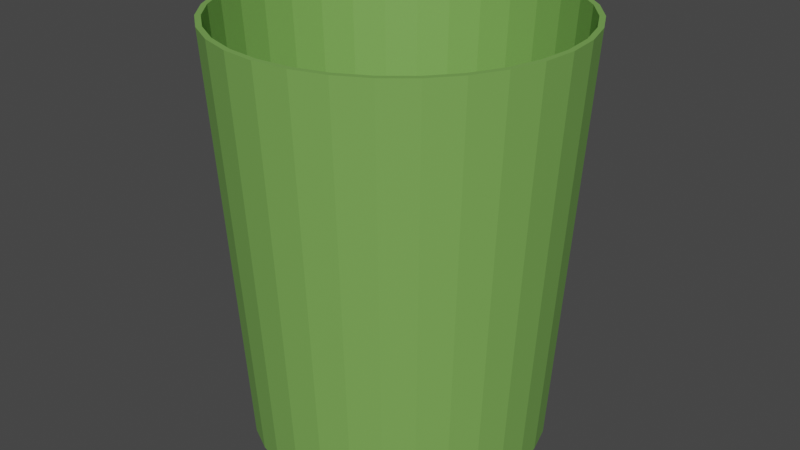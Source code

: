 # Source: bin.blend  (saved by Blender 2.80.75; exported with 4.5.12 LTS)
import bpy
from mathutils import Matrix  # noqa: F401  (used for matrix-valued properties, if any)

bpy.ops.wm.read_factory_settings(use_empty=True)
scene = bpy.context.scene
scene.name = 'Scene'

# ---- collections
col_collection = bpy.data.collections.new('Collection'); scene.collection.children.link(col_collection)

# ---- materials (node trees are filled in below, after node groups)
mat_bin = bpy.data.materials.new('Bin')

# ---- material node trees
mat_bin.use_nodes = True; mat_bin.node_tree.nodes.clear()
_N = mat_bin.node_tree.nodes; _L = mat_bin.node_tree.links
n0 = _N.new('ShaderNodeOutputMaterial'); n0.name = 'マテリアル出力'; n0.location = (300, 300)
n1 = _N.new('ShaderNodeBsdfPrincipled'); n1.name = 'プリンシプルBSDF'; n1.location = (10, 300)
n1.distribution = 'GGX'
n1.subsurface_method = 'BURLEY'
n1.inputs[0].default_value = (0.1929, 0.4109, 0.0896, 1.0)
n1.inputs[3].default_value = 1.45
n1.inputs[27].default_value = (0.0, 0.0, 0.0, 1.0)
n1.inputs[28].default_value = 1.0
_L.new(n1.outputs[0], n0.inputs[0])
n0.is_active_output = True

# ---- world
world_world = bpy.data.worlds.new('World'); scene.world = world_world
world_world.use_nodes = True; world_world.node_tree.nodes.clear()
_N = world_world.node_tree.nodes; _L = world_world.node_tree.links
n0 = _N.new('ShaderNodeOutputWorld'); n0.name = 'World Output'; n0.location = (300, 300)
n1 = _N.new('ShaderNodeBackground'); n1.name = 'Background'; n1.location = (10, 300)
n1.inputs[0].default_value = (0.05088, 0.05088, 0.05088, 1.0)
_L.new(n1.outputs[0], n0.inputs[0])
n0.is_active_output = True
world_world.color = (0.05088, 0.05088, 0.05088)
world_world.use_sun_shadow = False
world_world.sun_shadow_jitter_overblur = 0.0

# ---- meshes
me_x = bpy.data.meshes.new('円柱')
me_x.from_pydata([(9.386e-11, 0.06588, 0.0019), (0.01285, 0.06461, 0.0019), (0.02521, 0.06086, 0.0019), (0.0366, 0.05477, 0.0019), (0.04658, 0.04658, 0.0019), (0.05477, 0.0366, 0.0019), (0.06086, 0.02521, 0.0019), (0.06461, 0.01285, 0.0019), (0.06588, 8.536e-09, 0.0019), (0.06461, -0.01285, 0.0019), (0.06086, -0.02521, 0.0019), (0.05477, -0.0366, 0.0019), (0.04658, -0.04658, 0.0019), (0.0366, -0.05477, 0.0019), (0.02521, -0.06086, 0.0019), (0.01285, -0.06461, 0.0019), (-2.137e-08, -0.06588, 0.0019), (-0.01285, -0.06461, 0.0019), (-0.02521, -0.06086, 0.0019), (-0.0366, -0.05477, 0.0019), (-0.04658, -0.04658, 0.0019), (-0.05477, -0.0366, 0.0019), (-0.06086, -0.02521, 0.0019), (-0.06461, -0.01285, 0.0019), (-0.06588, 6.717e-08, 0.0019), (-0.06461, 0.01285, 0.0019), (-0.06086, 0.02521, 0.0019), (-0.05477, 0.0366, 0.0019), (-0.04658, 0.04658, 0.0019), (-0.0366, 0.05477, 0.0019), (-0.02521, 0.06086, 0.0019), (-0.01285, 0.06461, 0.0019), (9.386e-11, 0.068, 7.451e-09), (0.0, 0.08, 0.19), (0.01327, 0.06669, 7.451e-09), (0.01561, 0.07846, 0.19), (0.02602, 0.06282, 7.451e-09), (0.03061, 0.07391, 0.19), (0.03778, 0.05654, 7.451e-09), (0.04445, 0.06652, 0.19), (0.04808, 0.04808, 7.451e-09), (0.05657, 0.05657, 0.19), (0.05654, 0.03778, 7.451e-09), (0.06652, 0.04445, 0.19), (0.06282, 0.02602, 7.451e-09), (0.07391, 0.03061, 0.19), (0.06669, 0.01327, 7.451e-09), (0.07846, 0.01561, 0.19), (0.068, 8.696e-09, 7.451e-09), (0.08, 6.04e-09, 0.19), (0.06669, -0.01327, 7.451e-09), (0.07846, -0.01561, 0.19), (0.06282, -0.02602, 7.451e-09), (0.07391, -0.03061, 0.19), (0.05654, -0.03778, 7.451e-09), (0.06652, -0.04445, 0.19), (0.04808, -0.04808, 7.451e-09), (0.05657, -0.05657, 0.19), (0.03778, -0.05654, 7.451e-09), (0.04445, -0.06652, 0.19), (0.02602, -0.06282, 7.451e-09), (0.03061, -0.07391, 0.19), (0.01327, -0.06669, 7.451e-09), (0.01561, -0.07846, 0.19), (-2.206e-08, -0.068, 7.451e-09), (-2.607e-08, -0.08, 0.19), (-0.01327, -0.06669, 7.451e-09), (-0.01561, -0.07846, 0.19), (-0.02602, -0.06282, 7.451e-09), (-0.03061, -0.07391, 0.19), (-0.03778, -0.05654, 7.451e-09), (-0.04445, -0.06652, 0.19), (-0.04808, -0.04808, 7.451e-09), (-0.05657, -0.05657, 0.19), (-0.05654, -0.03778, 7.451e-09), (-0.06652, -0.04445, 0.19), (-0.06282, -0.02602, 7.451e-09), (-0.07391, -0.03061, 0.19), (-0.06669, -0.01327, 7.451e-09), (-0.07846, -0.01561, 0.19), (-0.068, 6.922e-08, 7.451e-09), (-0.08, 7.725e-08, 0.19), (-0.06669, 0.01327, 7.451e-09), (-0.07846, 0.01561, 0.19), (-0.06282, 0.02602, 7.451e-09), (-0.07391, 0.03061, 0.19), (-0.05654, 0.03778, 7.451e-09), (-0.06652, 0.04445, 0.19), (-0.04808, 0.04808, 7.451e-09), (-0.05657, 0.05657, 0.19), (-0.03778, 0.05654, 7.451e-09), (-0.04445, 0.06652, 0.19), (-0.02602, 0.06282, 7.451e-09), (-0.03061, 0.07391, 0.19), (-0.01327, 0.06669, 7.451e-09), (-0.01561, 0.07846, 0.19), (0.06444, -0.04306, 0.19), (0.0, 0.0775, 0.19), (-0.01512, 0.07601, 0.19), (-0.02966, 0.0716, 0.19), (-0.0716, -0.02966, 0.19), (-0.06444, -0.04306, 0.19), (-0.07601, -0.01512, 0.19), (-0.0548, -0.0548, 0.19), (-0.01512, -0.07601, 0.19), (-2.525e-08, -0.0775, 0.19), (-0.02966, -0.0716, 0.19), (0.07601, 0.01512, 0.19), (0.04306, 0.06444, 0.19), (0.0775, 5.851e-09, 0.19), (0.0716, 0.02966, 0.19), (0.01512, -0.07601, 0.19), (-0.0548, 0.0548, 0.19), (-0.04306, 0.06444, 0.19), (-0.06444, 0.04306, 0.19), (0.07601, -0.01512, 0.19), (0.04306, -0.06444, 0.19), (0.0548, -0.0548, 0.19), (0.0716, -0.02966, 0.19), (-0.0775, 7.483e-08, 0.19), (-0.04306, -0.06444, 0.19), (-0.07601, 0.01512, 0.19), (0.0548, 0.0548, 0.19), (0.02966, -0.0716, 0.19), (0.06444, 0.04306, 0.19), (-0.0716, 0.02966, 0.19), (0.02966, 0.0716, 0.19), (0.01512, 0.07601, 0.19), (-9.194e-10, 0.06588, 7.451e-09), (0.01285, 0.06461, 7.451e-09), (0.02521, 0.06086, 7.451e-09), (0.0366, 0.05477, 7.451e-09), (0.04658, 0.04658, 7.451e-09), (0.05477, 0.0366, 7.451e-09), (0.06086, 0.02521, 7.451e-09), (0.06461, 0.01285, 7.451e-09), (0.06588, 7.652e-08, 7.451e-09), (0.06461, -0.01285, 7.451e-09), (0.06086, -0.02521, 7.451e-09), (0.05477, -0.0366, 7.451e-09), (0.04658, -0.04658, 7.451e-09), (0.0366, -0.05477, 7.451e-09), (0.02521, -0.06086, 7.451e-09), (0.01285, -0.06461, 7.451e-09), (2.112e-08, -0.06588, 7.451e-09), (-0.01285, -0.06461, 7.451e-09), (-0.02521, -0.06086, 7.451e-09), (-0.0366, -0.05477, 7.451e-09), (-0.04658, -0.04658, 7.451e-09), (-0.05477, -0.0366, 7.451e-09), (-0.06086, -0.02521, 7.451e-09), (-0.06461, -0.01285, 7.451e-09), (-0.06588, 1.015e-08, 7.451e-09), (-0.06461, 0.01285, 7.451e-09), (-0.06086, 0.02521, 7.451e-09), (-0.05477, 0.0366, 7.451e-09), (-0.04658, 0.04658, 7.451e-09), (-0.0366, 0.05477, 7.451e-09), (-0.02521, 0.06086, 7.451e-09), (-0.01285, 0.06461, 7.451e-09), (-9.194e-10, 0.06588, 0.00095), (0.01285, 0.06461, 0.00095), (0.02521, 0.06086, 0.00095), (0.0366, 0.05477, 0.00095), (0.04658, 0.04658, 0.00095), (0.05477, 0.0366, 0.00095), (0.06086, 0.02521, 0.00095), (0.06461, 0.01285, 0.00095), (0.06588, 7.652e-08, 0.00095), (0.06461, -0.01285, 0.00095), (0.06086, -0.02521, 0.00095), (0.05477, -0.0366, 0.00095), (0.04658, -0.04658, 0.00095), (0.0366, -0.05477, 0.00095), (0.02521, -0.06086, 0.00095), (0.01285, -0.06461, 0.00095), (2.112e-08, -0.06588, 0.00095), (-0.01285, -0.06461, 0.00095), (-0.02521, -0.06086, 0.00095), (-0.0366, -0.05477, 0.00095), (-0.04658, -0.04658, 0.00095), (-0.05477, -0.0366, 0.00095), (-0.06086, -0.02521, 0.00095), (-0.06461, -0.01285, 0.00095), (-0.06588, 1.015e-08, 0.00095), (-0.06461, 0.01285, 0.00095), (-0.06086, 0.02521, 0.00095), (-0.05477, 0.0366, 0.00095), (-0.04658, 0.04658, 0.00095), (-0.0366, 0.05477, 0.00095), (-0.02521, 0.06086, 0.00095), (-0.01285, 0.06461, 0.00095)], [], [(0, 1, 127, 97), (1, 2, 126, 127), (2, 3, 108, 126), (3, 4, 122, 108), (4, 5, 124, 122), (5, 6, 110, 124), (6, 7, 107, 110), (7, 8, 109, 107), (8, 9, 115, 109), (9, 10, 118, 115), (10, 11, 96, 118), (11, 12, 117, 96), (12, 13, 116, 117), (13, 14, 123, 116), (14, 15, 111, 123), (15, 16, 105, 111), (16, 17, 104, 105), (17, 18, 106, 104), (18, 19, 120, 106), (19, 20, 103, 120), (20, 21, 101, 103), (21, 22, 100, 101), (22, 23, 102, 100), (23, 24, 119, 102), (24, 25, 121, 119), (25, 26, 125, 121), (26, 27, 114, 125), (27, 28, 112, 114), (28, 29, 113, 112), (29, 30, 99, 113), (30, 31, 98, 99), (31, 0, 97, 98), (0, 31, 30, 29, 28, 27, 26, 25, 24, 23, 22, 21, 20, 19, 18, 17, 16, 15, 14, 13, 12, 11, 10, 9, 8, 7, 6, 5, 4, 3, 2, 1), (32, 33, 35, 34), (34, 35, 37, 36), (36, 37, 39, 38), (38, 39, 41, 40), (40, 41, 43, 42), (42, 43, 45, 44), (44, 45, 47, 46), (46, 47, 49, 48), (48, 49, 51, 50), (50, 51, 53, 52), (52, 53, 55, 54), (54, 55, 57, 56), (56, 57, 59, 58), (58, 59, 61, 60), (60, 61, 63, 62), (62, 63, 65, 64), (64, 65, 67, 66), (66, 67, 69, 68), (68, 69, 71, 70), (70, 71, 73, 72), (72, 73, 75, 74), (74, 75, 77, 76), (76, 77, 79, 78), (78, 79, 81, 80), (80, 81, 83, 82), (82, 83, 85, 84), (84, 85, 87, 86), (86, 87, 89, 88), (88, 89, 91, 90), (90, 91, 93, 92), (35, 33, 95, 93, 91, 89, 87, 85, 83, 81, 119, 121, 125, 114, 112, 113, 99, 98, 97, 127, 126, 108, 122, 124, 110, 107, 109, 49, 47, 45, 43, 41, 39, 37), (92, 93, 95, 94), (94, 95, 33, 32), (32, 34, 36, 38, 40, 42, 44, 46, 48, 136, 135, 134, 133, 132, 131, 130, 129, 128, 159, 158, 157, 156, 155, 154, 153, 152, 80, 82, 84, 86, 88, 90, 92, 94), (49, 109, 115, 118, 96, 117, 116, 123, 111, 105, 104, 106, 120, 103, 101, 100, 102, 119, 81, 79, 77, 75, 73, 71, 69, 67, 65, 63, 61, 59, 57, 55, 53, 51), (169, 170, 171, 172, 173, 174, 175, 176, 177, 178, 179, 180, 181, 182, 183, 184, 185, 186, 187, 188, 189, 190, 191, 160, 161, 162, 163, 164, 165, 166, 167, 168), (80, 152, 151, 150, 149, 148, 147, 146, 145, 144, 143, 142, 141, 140, 139, 138, 137, 136, 48, 50, 52, 54, 56, 58, 60, 62, 64, 66, 68, 70, 72, 74, 76, 78), (155, 156, 188, 187), (142, 143, 175, 174), (129, 130, 162, 161), (156, 157, 189, 188), (143, 144, 176, 175), (130, 131, 163, 162), (157, 158, 190, 189), (144, 145, 177, 176), (131, 132, 164, 163), (158, 159, 191, 190), (145, 146, 178, 177), (132, 133, 165, 164), (159, 128, 160, 191), (146, 147, 179, 178), (133, 134, 166, 165), (147, 148, 180, 179), (134, 135, 167, 166), (148, 149, 181, 180), (135, 136, 168, 167), (149, 150, 182, 181), (136, 137, 169, 168), (150, 151, 183, 182), (137, 138, 170, 169), (151, 152, 184, 183), (138, 139, 171, 170), (152, 153, 185, 184), (139, 140, 172, 171), (153, 154, 186, 185), (140, 141, 173, 172), (154, 155, 187, 186), (141, 142, 174, 173), (128, 129, 161, 160)])
_uv = me_x.uv_layers.new(name='UVマップ')
_uv.uv.foreach_set('vector', [1.0, 0.5, 0.9688, 0.5, 0.9688, 0.99, 1.0, 0.99, 0.9688, 0.5, 0.9375, 0.5, 0.9375, 0.99, 0.9688, 0.99, 0.9375, 0.5, 0.9062, 0.5, 0.9062, 0.99, 0.9375, 0.99, 0.9062, 0.5, 0.875, 0.5, 0.875, 0.99, 0.9062, 0.99, 0.875, 0.5, 0.8438, 0.5, 0.8438, 0.99, 0.875, 0.99, 0.8438, 0.5, 0.8125, 0.5, 0.8125, 0.99, 0.8438, 0.99, 0.8125, 0.5, 0.7812, 0.5, 0.7812, 0.99, 0.8125, 0.99, 0.7812, 0.5, 0.75, 0.5, 0.75, 0.99, 0.7812, 0.99, 0.75, 0.5, 0.7188, 0.5, 0.7188, 0.99, 0.75, 0.99, 0.7188, 0.5, 0.6875, 0.5, 0.6875, 0.99, 0.7188, 0.99, 0.6875, 0.5, 0.6562, 0.5, 0.6562, 0.99, 0.6875, 0.99, 0.6562, 0.5, 0.625, 0.5, 0.625, 0.99, 0.6562, 0.99, 0.625, 0.5, 0.5938, 0.5, 0.5938, 0.99, 0.625, 0.99, 0.5938, 0.5, 0.5625, 0.5, 0.5625, 0.99, 0.5938, 0.99, 0.5625, 0.5, 0.5312, 0.5, 0.5312, 0.99, 0.5625, 0.99, 0.5312, 0.5, 0.5, 0.5, 0.5, 0.99, 0.5312, 0.99, 0.5, 0.5, 0.4688, 0.5, 0.4688, 0.99, 0.5, 0.99, 0.4688, 0.5, 0.4375, 0.5, 0.4375, 0.99, 0.4688, 0.99, 0.4375, 0.5, 0.4062, 0.5, 0.4062, 0.99, 0.4375, 0.99, 0.4062, 0.5, 0.375, 0.5, 0.375, 0.99, 0.4062, 0.99, 0.375, 0.5, 0.3438, 0.5, 0.3438, 0.99, 0.375, 0.99, 0.3438, 0.5, 0.3125, 0.5, 0.3125, 0.99, 0.3438, 0.99, 0.3125, 0.5, 0.2812, 0.5, 0.2812, 0.99, 0.3125, 0.99, 0.2812, 0.5, 0.25, 0.5, 0.25, 0.99, 0.2812, 0.99, 0.25, 0.5, 0.2188, 0.5, 0.2188, 0.99, 0.25, 0.99, 0.2188, 0.5, 0.1875, 0.5, 0.1875, 0.99, 0.2188, 0.99, 0.1875, 0.5, 0.1562, 0.5, 0.1562, 0.99, 0.1875, 0.99, 0.1562, 0.5, 0.125, 0.5, 0.125, 0.99, 0.1562, 0.99, 0.125, 0.5, 0.09375, 0.5, 0.09375, 0.99, 0.125, 0.99, 0.09375, 0.5, 0.0625, 0.5, 0.0625, 0.99, 0.09375, 0.99, 0.0625, 0.5, 0.03125, 0.5, 0.03125, 0.99, 0.0625, 0.99, 0.03125, 0.5, 0.0, 0.5, 0.0, 0.99, 0.03125, 0.99, 0.75, 0.49, 0.7032, 0.4854, 0.6582, 0.4717, 0.6167, 0.4496, 0.5803, 0.4197, 0.5504, 0.3833, 0.5283, 0.3418, 0.5146, 0.2968, 0.51, 0.25, 0.5146, 0.2032, 0.5283, 0.1582, 0.5504, 0.1167, 0.5803, 0.08029, 0.6167, 0.05045, 0.6582, 0.02827, 0.7032, 0.01461, 0.75, 0.01, 0.7968, 0.01461, 0.8418, 0.02827, 0.8833, 0.05045, 0.9197, 0.08029, 0.9496, 0.1167, 0.9717, 0.1582, 0.9854, 0.2032, 0.99, 0.25, 0.9854, 0.2968, 0.9717, 0.3418, 0.9496, 0.3833, 0.9197, 0.4197, 0.8833, 0.4496, 0.8418, 0.4717, 0.7968, 0.4854, 1.0, 0.5, 1.0, 1.0, 0.9688, 1.0, 0.9688, 0.5, 0.9688, 0.5, 0.9688, 1.0, 0.9375, 1.0, 0.9375, 0.5, 0.9375, 0.5, 0.9375, 1.0, 0.9062, 1.0, 0.9062, 0.5, 0.9062, 0.5, 0.9062, 1.0, 0.875, 1.0, 0.875, 0.5, 0.875, 0.5, 0.875, 1.0, 0.8438, 1.0, 0.8438, 0.5, 0.8438, 0.5, 0.8438, 1.0, 0.8125, 1.0, 0.8125, 0.5, 0.8125, 0.5, 0.8125, 1.0, 0.7812, 1.0, 0.7812, 0.5, 0.7812, 0.5, 0.7812, 1.0, 0.75, 1.0, 0.75, 0.5, 0.75, 0.5, 0.75, 1.0, 0.7188, 1.0, 0.7188, 0.5, 0.7188, 0.5, 0.7188, 1.0, 0.6875, 1.0, 0.6875, 0.5, 0.6875, 0.5, 0.6875, 1.0, 0.6562, 1.0, 0.6562, 0.5, 0.6562, 0.5, 0.6562, 1.0, 0.625, 1.0, 0.625, 0.5, 0.625, 0.5, 0.625, 1.0, 0.5938, 1.0, 0.5938, 0.5, 0.5938, 0.5, 0.5938, 1.0, 0.5625, 1.0, 0.5625, 0.5, 0.5625, 0.5, 0.5625, 1.0, 0.5312, 1.0, 0.5312, 0.5, 0.5312, 0.5, 0.5312, 1.0, 0.5, 1.0, 0.5, 0.5, 0.5, 0.5, 0.5, 1.0, 0.4688, 1.0, 0.4688, 0.5, 0.4688, 0.5, 0.4688, 1.0, 0.4375, 1.0, 0.4375, 0.5, 0.4375, 0.5, 0.4375, 1.0, 0.4062, 1.0, 0.4062, 0.5, 0.4062, 0.5, 0.4062, 1.0, 0.375, 1.0, 0.375, 0.5, 0.375, 0.5, 0.375, 1.0, 0.3438, 1.0, 0.3438, 0.5, 0.3438, 0.5, 0.3438, 1.0, 0.3125, 1.0, 0.3125, 0.5, 0.3125, 0.5, 0.3125, 1.0, 0.2812, 1.0, 0.2812, 0.5, 0.2812, 0.5, 0.2812, 1.0, 0.25, 1.0, 0.25, 0.5, 0.25, 0.5, 0.25, 1.0, 0.2188, 1.0, 0.2188, 0.5, 0.2188, 0.5, 0.2188, 1.0, 0.1875, 1.0, 0.1875, 0.5, 0.1875, 0.5, 0.1875, 1.0, 0.1562, 1.0, 0.1562, 0.5, 0.1562, 0.5, 0.1562, 1.0, 0.125, 1.0, 0.125, 0.5, 0.125, 0.5, 0.125, 1.0, 0.09375, 1.0, 0.09375, 0.5, 0.09375, 0.5, 0.09375, 1.0, 0.0625, 1.0, 0.0625, 0.5, 0.2968, 0.4854, 0.25, 0.49, 0.2032, 0.4854, 0.1582, 0.4717, 0.1167, 0.4496, 0.08029, 0.4197, 0.05045, 0.3833, 0.02827, 0.3418, 0.01461, 0.2968, 0.01, 0.25, 0.0175, 0.25, 0.02197, 0.2954, 0.0352, 0.339, 0.05668, 0.3792, 0.0856, 0.4144, 0.1208, 0.4433, 0.161, 0.4648, 0.2046, 0.478, 0.25, 0.4825, 0.2954, 0.478, 0.339, 0.4648, 0.3792, 0.4433, 0.4144, 0.4144, 0.4433, 0.3792, 0.4648, 0.339, 0.478, 0.2954, 0.4825, 0.25, 0.49, 0.25, 0.4854, 0.2968, 0.4717, 0.3418, 0.4496, 0.3833, 0.4197, 0.4197, 0.3833, 0.4496, 0.3418, 0.4717, 0.0625, 0.5, 0.0625, 1.0, 0.03125, 1.0, 0.03125, 0.5, 0.03125, 0.5, 0.03125, 1.0, 0.0, 1.0, 0.0, 0.5, 0.75, 0.49, 0.7968, 0.4854, 0.8418, 0.4717, 0.8833, 0.4496, 0.9197, 0.4197, 0.9496, 0.3833, 0.9717, 0.3418, 0.9854, 0.2968, 0.99, 0.25, 0.9825, 0.25, 0.978, 0.2954, 0.9648, 0.339, 0.9433, 0.3792, 0.9144, 0.4144, 0.8792, 0.4433, 0.839, 0.4648, 0.7954, 0.478, 0.75, 0.4825, 0.7046, 0.478, 0.661, 0.4648, 0.6208, 0.4433, 0.5856, 0.4144, 0.5567, 0.3792, 0.5352, 0.339, 0.522, 0.2954, 0.5175, 0.25, 0.51, 0.25, 0.5146, 0.2968, 0.5283, 0.3418, 0.5504, 0.3833, 0.5803, 0.4197, 0.6167, 0.4496, 0.6582, 0.4717, 0.7032, 0.4854, 0.49, 0.25, 0.4825, 0.25, 0.478, 0.2046, 0.4648, 0.161, 0.4433, 0.1208, 0.4144, 0.0856, 0.3792, 0.05668, 0.339, 0.0352, 0.2954, 0.02197, 0.25, 0.0175, 0.2046, 0.02197, 0.161, 0.0352, 0.1208, 0.05668, 0.0856, 0.0856, 0.05668, 0.1208, 0.0352, 0.161, 0.02197, 0.2046, 0.0175, 0.25, 0.01, 0.25, 0.01461, 0.2032, 0.02827, 0.1582, 0.05045, 0.1167, 0.08029, 0.08029, 0.1167, 0.05045, 0.1582, 0.02827, 0.2032, 0.01461, 0.25, 0.01, 0.2968, 0.01461, 0.3418, 0.02827, 0.3833, 0.05045, 0.4197, 0.08029, 0.4496, 0.1167, 0.4717, 0.1582, 0.4854, 0.2032, 0.978, 0.2046, 0.9648, 0.161, 0.9433, 0.1208, 0.9144, 0.0856, 0.8792, 0.05668, 0.839, 0.0352, 0.7954, 0.02197, 0.75, 0.0175, 0.7046, 0.02197, 0.661, 0.0352, 0.6208, 0.05668, 0.5856, 0.0856, 0.5567, 0.1208, 0.5352, 0.161, 0.522, 0.2046, 0.5175, 0.25, 0.522, 0.2954, 0.5352, 0.339, 0.5567, 0.3792, 0.5856, 0.4144, 0.6208, 0.4433, 0.661, 0.4648, 0.7046, 0.478, 0.75, 0.4825, 0.7954, 0.478, 0.839, 0.4648, 0.8792, 0.4433, 0.9144, 0.4144, 0.9433, 0.3792, 0.9648, 0.339, 0.978, 0.2954, 0.9825, 0.25, 0.51, 0.25, 0.5175, 0.25, 0.522, 0.2046, 0.5352, 0.161, 0.5567, 0.1208, 0.5856, 0.0856, 0.6208, 0.05668, 0.661, 0.0352, 0.7046, 0.02197, 0.75, 0.0175, 0.7954, 0.02197, 0.839, 0.0352, 0.8792, 0.05668, 0.9144, 0.0856, 0.9433, 0.1208, 0.9648, 0.161, 0.978, 0.2046, 0.9825, 0.25, 0.99, 0.25, 0.9854, 0.2032, 0.9717, 0.1582, 0.9496, 0.1167, 0.9197, 0.08029, 0.8833, 0.05045, 0.8418, 0.02827, 0.7968, 0.01461, 0.75, 0.01, 0.7032, 0.01461, 0.6582, 0.02827, 0.6167, 0.05045, 0.5803, 0.08029, 0.5504, 0.1167, 0.5283, 0.1582, 0.5146, 0.2032, 0.5567, 0.3792, 0.5856, 0.4144, 0.5856, 0.4144, 0.5567, 0.3792, 0.839, 0.0352, 0.7954, 0.02197, 0.7954, 0.02197, 0.839, 0.0352, 0.7954, 0.478, 0.839, 0.4648, 0.839, 0.4648, 0.7954, 0.478, 0.5856, 0.4144, 0.6208, 0.4433, 0.6208, 0.4433, 0.5856, 0.4144, 0.7954, 0.02197, 0.75, 0.0175, 0.75, 0.0175, 0.7954, 0.02197, 0.839, 0.4648, 0.8792, 0.4433, 0.8792, 0.4433, 0.839, 0.4648, 0.6208, 0.4433, 0.661, 0.4648, 0.661, 0.4648, 0.6208, 0.4433, 0.75, 0.0175, 0.7046, 0.02197, 0.7046, 0.02197, 0.75, 0.0175, 0.8792, 0.4433, 0.9144, 0.4144, 0.9144, 0.4144, 0.8792, 0.4433, 0.661, 0.4648, 0.7046, 0.478, 0.7046, 0.478, 0.661, 0.4648, 0.7046, 0.02197, 0.661, 0.0352, 0.661, 0.0352, 0.7046, 0.02197, 0.9144, 0.4144, 0.9433, 0.3792, 0.9433, 0.3792, 0.9144, 0.4144, 0.7046, 0.478, 0.75, 0.4825, 0.75, 0.4825, 0.7046, 0.478, 0.661, 0.0352, 0.6208, 0.05668, 0.6208, 0.05668, 0.661, 0.0352, 0.9433, 0.3792, 0.9648, 0.339, 0.9648, 0.339, 0.9433, 0.3792, 0.6208, 0.05668, 0.5856, 0.0856, 0.5856, 0.0856, 0.6208, 0.05668, 0.9648, 0.339, 0.978, 0.2954, 0.978, 0.2954, 0.9648, 0.339, 0.5856, 0.0856, 0.5567, 0.1208, 0.5567, 0.1208, 0.5856, 0.0856, 0.978, 0.2954, 0.9825, 0.25, 0.9825, 0.25, 0.978, 0.2954, 0.5567, 0.1208, 0.5352, 0.161, 0.5352, 0.161, 0.5567, 0.1208, 0.9825, 0.25, 0.978, 0.2046, 0.978, 0.2046, 0.9825, 0.25, 0.5352, 0.161, 0.522, 0.2046, 0.522, 0.2046, 0.5352, 0.161, 0.978, 0.2046, 0.9648, 0.161, 0.9648, 0.161, 0.978, 0.2046, 0.522, 0.2046, 0.5175, 0.25, 0.5175, 0.25, 0.522, 0.2046, 0.9648, 0.161, 0.9433, 0.1208, 0.9433, 0.1208, 0.9648, 0.161, 0.5175, 0.25, 0.522, 0.2954, 0.522, 0.2954, 0.5175, 0.25, 0.9433, 0.1208, 0.9144, 0.0856, 0.9144, 0.0856, 0.9433, 0.1208, 0.522, 0.2954, 0.5352, 0.339, 0.5352, 0.339, 0.522, 0.2954, 0.9144, 0.0856, 0.8792, 0.05668, 0.8792, 0.05668, 0.9144, 0.0856, 0.5352, 0.339, 0.5567, 0.3792, 0.5567, 0.3792, 0.5352, 0.339, 0.8792, 0.05668, 0.839, 0.0352, 0.839, 0.0352, 0.8792, 0.05668, 0.75, 0.4825, 0.7954, 0.478, 0.7954, 0.478, 0.75, 0.4825])
me_x.materials.append(mat_bin)
me_x.use_remesh_preserve_volume = False
me_x.use_remesh_preserve_attributes = False
me_x.use_mirror_vertex_groups = False
me_x.update()

# ---- objects
ob_bin = bpy.data.objects.new('Bin', me_x)

# ---- transforms, parenting, visibility, modifiers, constraints
ob_bin.location = (0.0, 0.0, 0.0)
ob_bin.lineart.crease_threshold = 0.0

# ---- collection membership
col_collection.objects.link(ob_bin)

# ---- scene / render settings (as saved in the file)
scene.frame_start = 1; scene.frame_end = 250; scene.frame_set(1)
scene.render.engine = 'CYCLES'
scene.cycles.use_denoising = False
scene.cycles.samples = 128
scene.cycles.sampling_pattern = 'TABULATED_SOBOL'
scene.cycles.use_adaptive_sampling = False
scene.cycles.use_light_tree = False
scene.view_settings.view_transform = 'Filmic'
bpy.context.view_layer.update()

# ---- added for rendering (the .blend has no active camera and no usable light): camera, sun
cam_auto = bpy.data.cameras.new('AutoCamera')
cam_auto.lens = 50.0
cam_auto.sensor_width = 36.0
cam_auto.clip_end = 1000.0
ob_auto_camera = bpy.data.objects.new('AutoCamera', cam_auto)
scene.collection.objects.link(ob_auto_camera)
ob_auto_camera.location = (0.273372, -0.328047, 0.313698)
ob_auto_camera.rotation_euler = (1.09748, -7.21219e-08, 0.694738)
scene.camera = ob_auto_camera
light_auto_sun = bpy.data.lights.new('AutoSun', 'SUN')
light_auto_sun.energy = 3.0
light_auto_sun.angle = 0.0523599
ob_auto_sun = bpy.data.objects.new('AutoSun', light_auto_sun)
scene.collection.objects.link(ob_auto_sun)
ob_auto_sun.rotation_euler = (0.872665, 0.174533, 0.523599)
bpy.context.view_layer.update()
